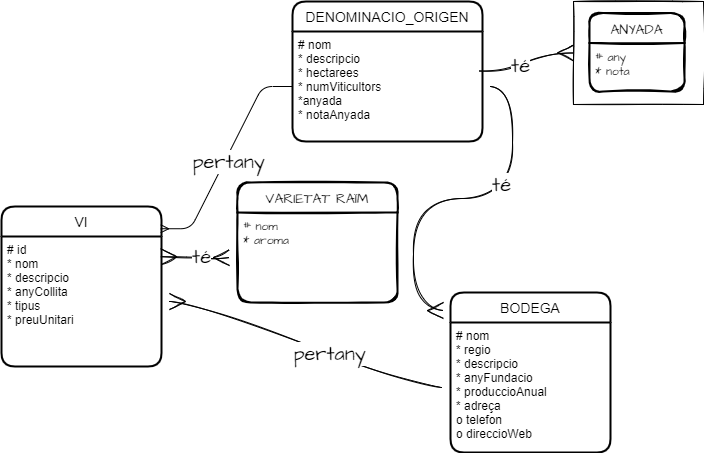

The diagram above was exported from draw.io. Its source (the exported page's mxGraphModel, read from the mxfile embedded in the PNG):
<mxGraphModel dx="1502" dy="717" grid="0" gridSize="10" guides="1" tooltips="1" connect="1" arrows="1" fold="1" page="1" pageScale="1" pageWidth="827" pageHeight="1169" math="0" shadow="0">
  <root>
    <mxCell id="0" />
    <mxCell id="1" parent="0" />
    <mxCell id="_vN5RALvySsws56lw6sC-1" value="VI" style="swimlane;childLayout=stackLayout;horizontal=1;startSize=30;horizontalStack=0;rounded=1;fontSize=14;fontStyle=0;strokeWidth=2;resizeParent=0;resizeLast=1;shadow=0;dashed=0;align=center;" parent="1" vertex="1">
      <mxGeometry x="58" y="255" width="160" height="160" as="geometry" />
    </mxCell>
    <mxCell id="_vN5RALvySsws56lw6sC-2" value="# id&#10;* nom&#10;* descripcio&#10;* anyCollita&#10;* tipus&#10;* preuUnitari" style="align=left;strokeColor=none;fillColor=none;spacingLeft=4;fontSize=12;verticalAlign=top;resizable=0;rotatable=0;part=1;" parent="_vN5RALvySsws56lw6sC-1" vertex="1">
      <mxGeometry y="30" width="160" height="130" as="geometry" />
    </mxCell>
    <mxCell id="_vN5RALvySsws56lw6sC-3" value="DENOMINACIO_ORIGEN" style="swimlane;childLayout=stackLayout;horizontal=1;startSize=30;horizontalStack=0;rounded=1;fontSize=14;fontStyle=0;strokeWidth=2;resizeParent=0;resizeLast=1;shadow=0;dashed=0;align=center;" parent="1" vertex="1">
      <mxGeometry x="349" y="50" width="190" height="140" as="geometry" />
    </mxCell>
    <mxCell id="_vN5RALvySsws56lw6sC-4" value="# nom&#10;* descripcio&#10;* hectarees&#10;* numViticultors&#10;*anyada&#10;* notaAnyada" style="align=left;strokeColor=none;fillColor=none;spacingLeft=4;fontSize=12;verticalAlign=top;resizable=0;rotatable=0;part=1;" parent="_vN5RALvySsws56lw6sC-3" vertex="1">
      <mxGeometry y="30" width="190" height="110" as="geometry" />
    </mxCell>
    <mxCell id="_vN5RALvySsws56lw6sC-5" value="BODEGA" style="swimlane;childLayout=stackLayout;horizontal=1;startSize=30;horizontalStack=0;rounded=1;fontSize=14;fontStyle=0;strokeWidth=2;resizeParent=0;resizeLast=1;shadow=0;dashed=0;align=center;" parent="1" vertex="1">
      <mxGeometry x="507" y="341" width="160" height="160" as="geometry" />
    </mxCell>
    <mxCell id="_vN5RALvySsws56lw6sC-6" value="# nom&#10;* regio&#10;* descripcio&#10;* anyFundacio&#10;* produccioAnual&#10;* adreça&#10;o telefon&#10;o direccioWeb" style="align=left;strokeColor=none;fillColor=none;spacingLeft=4;fontSize=12;verticalAlign=top;resizable=0;rotatable=0;part=1;" parent="_vN5RALvySsws56lw6sC-5" vertex="1">
      <mxGeometry y="30" width="160" height="130" as="geometry" />
    </mxCell>
    <mxCell id="_vN5RALvySsws56lw6sC-8" value="" style="edgeStyle=entityRelationEdgeStyle;fontSize=12;html=1;endArrow=ERmany;exitX=0;exitY=0.5;exitDx=0;exitDy=0;entryX=0.995;entryY=0.139;entryDx=0;entryDy=0;entryPerimeter=0;" parent="1" source="_vN5RALvySsws56lw6sC-4" target="_vN5RALvySsws56lw6sC-1" edge="1">
      <mxGeometry width="100" height="100" relative="1" as="geometry">
        <mxPoint x="360" y="280" as="sourcePoint" />
        <mxPoint x="557" y="271" as="targetPoint" />
      </mxGeometry>
    </mxCell>
    <mxCell id="uQFJdKleRbzsgir18Yz8-13" value="pertany" style="edgeLabel;html=1;align=center;verticalAlign=middle;resizable=0;points=[];fontSize=20;fontFamily=Architects Daughter;" vertex="1" connectable="0" parent="_vN5RALvySsws56lw6sC-8">
      <mxGeometry x="0.023" y="3" relative="1" as="geometry">
        <mxPoint as="offset" />
      </mxGeometry>
    </mxCell>
    <mxCell id="uQFJdKleRbzsgir18Yz8-1" value="VARIETAT RAÏM" style="swimlane;childLayout=stackLayout;horizontal=1;startSize=30;horizontalStack=0;rounded=1;fontSize=14;fontStyle=0;strokeWidth=2;resizeParent=0;resizeLast=1;shadow=0;dashed=0;align=center;sketch=1;hachureGap=4;pointerEvents=0;fontFamily=Architects Daughter;fontSource=https%3A%2F%2Ffonts.googleapis.com%2Fcss%3Ffamily%3DArchitects%2BDaughter;" vertex="1" parent="1">
      <mxGeometry x="294" y="231" width="160" height="120" as="geometry" />
    </mxCell>
    <mxCell id="uQFJdKleRbzsgir18Yz8-2" value="# nom&#10;* aroma" style="align=left;strokeColor=none;fillColor=none;spacingLeft=4;fontSize=12;verticalAlign=top;resizable=0;rotatable=0;part=1;sketch=1;hachureGap=4;pointerEvents=0;fontFamily=Architects Daughter;fontSource=https%3A%2F%2Ffonts.googleapis.com%2Fcss%3Ffamily%3DArchitects%2BDaughter;" vertex="1" parent="uQFJdKleRbzsgir18Yz8-1">
      <mxGeometry y="30" width="160" height="90" as="geometry" />
    </mxCell>
    <mxCell id="uQFJdKleRbzsgir18Yz8-3" value="" style="edgeStyle=entityRelationEdgeStyle;fontSize=12;html=1;endArrow=ERmany;startArrow=ERmany;rounded=0;sketch=1;hachureGap=4;fontFamily=Architects Daughter;fontSource=https%3A%2F%2Ffonts.googleapis.com%2Fcss%3Ffamily%3DArchitects%2BDaughter;startSize=14;endSize=14;sourcePerimeterSpacing=8;targetPerimeterSpacing=8;curved=1;exitX=0.995;exitY=0.155;exitDx=0;exitDy=0;exitPerimeter=0;" edge="1" parent="1" source="_vN5RALvySsws56lw6sC-2" target="uQFJdKleRbzsgir18Yz8-2">
      <mxGeometry width="100" height="100" relative="1" as="geometry">
        <mxPoint x="91" y="224" as="sourcePoint" />
        <mxPoint x="191" y="124" as="targetPoint" />
      </mxGeometry>
    </mxCell>
    <mxCell id="uQFJdKleRbzsgir18Yz8-12" value="té" style="edgeLabel;html=1;align=center;verticalAlign=middle;resizable=0;points=[];fontSize=20;fontFamily=Architects Daughter;" vertex="1" connectable="0" parent="uQFJdKleRbzsgir18Yz8-3">
      <mxGeometry x="0.1499" y="1" relative="1" as="geometry">
        <mxPoint as="offset" />
      </mxGeometry>
    </mxCell>
    <mxCell id="uQFJdKleRbzsgir18Yz8-6" value="" style="swimlane;startSize=0;sketch=1;hachureGap=4;pointerEvents=0;fontFamily=Architects Daughter;fontSource=https%3A%2F%2Ffonts.googleapis.com%2Fcss%3Ffamily%3DArchitects%2BDaughter;fontSize=20;" vertex="1" parent="1">
      <mxGeometry x="630" y="50" width="130" height="103" as="geometry" />
    </mxCell>
    <mxCell id="uQFJdKleRbzsgir18Yz8-4" value="ANYADA" style="swimlane;childLayout=stackLayout;horizontal=1;startSize=30;horizontalStack=0;rounded=1;fontSize=14;fontStyle=0;strokeWidth=2;resizeParent=0;resizeLast=1;shadow=0;dashed=0;align=center;sketch=1;hachureGap=4;pointerEvents=0;fontFamily=Architects Daughter;fontSource=https%3A%2F%2Ffonts.googleapis.com%2Fcss%3Ffamily%3DArchitects%2BDaughter;" vertex="1" parent="uQFJdKleRbzsgir18Yz8-6">
      <mxGeometry x="16" y="11.5" width="95" height="78.5" as="geometry" />
    </mxCell>
    <mxCell id="uQFJdKleRbzsgir18Yz8-5" value="# any&#10;* nota" style="align=left;strokeColor=none;fillColor=none;spacingLeft=4;fontSize=12;verticalAlign=top;resizable=0;rotatable=0;part=1;sketch=1;hachureGap=4;pointerEvents=0;fontFamily=Architects Daughter;fontSource=https%3A%2F%2Ffonts.googleapis.com%2Fcss%3Ffamily%3DArchitects%2BDaughter;" vertex="1" parent="uQFJdKleRbzsgir18Yz8-4">
      <mxGeometry y="30" width="95" height="48.5" as="geometry" />
    </mxCell>
    <mxCell id="uQFJdKleRbzsgir18Yz8-7" value="" style="edgeStyle=entityRelationEdgeStyle;fontSize=12;html=1;endArrow=ERmany;rounded=0;sketch=1;hachureGap=4;fontFamily=Architects Daughter;fontSource=https%3A%2F%2Ffonts.googleapis.com%2Fcss%3Ffamily%3DArchitects%2BDaughter;startSize=14;endSize=14;sourcePerimeterSpacing=8;targetPerimeterSpacing=8;curved=1;entryX=0;entryY=0.5;entryDx=0;entryDy=0;exitX=0.984;exitY=0.359;exitDx=0;exitDy=0;exitPerimeter=0;" edge="1" parent="1" source="_vN5RALvySsws56lw6sC-4" target="uQFJdKleRbzsgir18Yz8-6">
      <mxGeometry width="100" height="100" relative="1" as="geometry">
        <mxPoint x="362" y="245" as="sourcePoint" />
        <mxPoint x="462" y="145" as="targetPoint" />
      </mxGeometry>
    </mxCell>
    <mxCell id="uQFJdKleRbzsgir18Yz8-14" value="té" style="edgeLabel;html=1;align=center;verticalAlign=middle;resizable=0;points=[];fontSize=20;fontFamily=Architects Daughter;" vertex="1" connectable="0" parent="uQFJdKleRbzsgir18Yz8-7">
      <mxGeometry x="-0.1423" relative="1" as="geometry">
        <mxPoint as="offset" />
      </mxGeometry>
    </mxCell>
    <mxCell id="uQFJdKleRbzsgir18Yz8-8" value="" style="edgeStyle=entityRelationEdgeStyle;fontSize=12;html=1;endArrow=ERmany;rounded=0;sketch=1;hachureGap=4;fontFamily=Architects Daughter;fontSource=https%3A%2F%2Ffonts.googleapis.com%2Fcss%3Ffamily%3DArchitects%2BDaughter;startSize=14;endSize=14;sourcePerimeterSpacing=8;targetPerimeterSpacing=8;curved=1;" edge="1" parent="1" source="_vN5RALvySsws56lw6sC-4">
      <mxGeometry width="100" height="100" relative="1" as="geometry">
        <mxPoint x="362" y="379" as="sourcePoint" />
        <mxPoint x="500" y="359" as="targetPoint" />
      </mxGeometry>
    </mxCell>
    <mxCell id="uQFJdKleRbzsgir18Yz8-10" value="té" style="edgeLabel;html=1;align=center;verticalAlign=middle;resizable=0;points=[];fontSize=20;fontFamily=Architects Daughter;" vertex="1" connectable="0" parent="uQFJdKleRbzsgir18Yz8-8">
      <mxGeometry x="-0.3664" y="-12" relative="1" as="geometry">
        <mxPoint as="offset" />
      </mxGeometry>
    </mxCell>
    <mxCell id="uQFJdKleRbzsgir18Yz8-9" value="" style="edgeStyle=entityRelationEdgeStyle;fontSize=12;html=1;endArrow=ERmany;rounded=0;sketch=1;hachureGap=4;fontFamily=Architects Daughter;fontSource=https%3A%2F%2Ffonts.googleapis.com%2Fcss%3Ffamily%3DArchitects%2BDaughter;startSize=14;endSize=14;sourcePerimeterSpacing=8;targetPerimeterSpacing=8;curved=1;" edge="1" parent="1" source="_vN5RALvySsws56lw6sC-6" target="_vN5RALvySsws56lw6sC-2">
      <mxGeometry width="100" height="100" relative="1" as="geometry">
        <mxPoint x="362" y="379" as="sourcePoint" />
        <mxPoint x="462" y="279" as="targetPoint" />
      </mxGeometry>
    </mxCell>
    <mxCell id="uQFJdKleRbzsgir18Yz8-11" value="pertany" style="edgeLabel;html=1;align=center;verticalAlign=middle;resizable=0;points=[];fontSize=20;fontFamily=Architects Daughter;" vertex="1" connectable="0" parent="uQFJdKleRbzsgir18Yz8-9">
      <mxGeometry x="-0.1661" relative="1" as="geometry">
        <mxPoint as="offset" />
      </mxGeometry>
    </mxCell>
  </root>
</mxGraphModel>